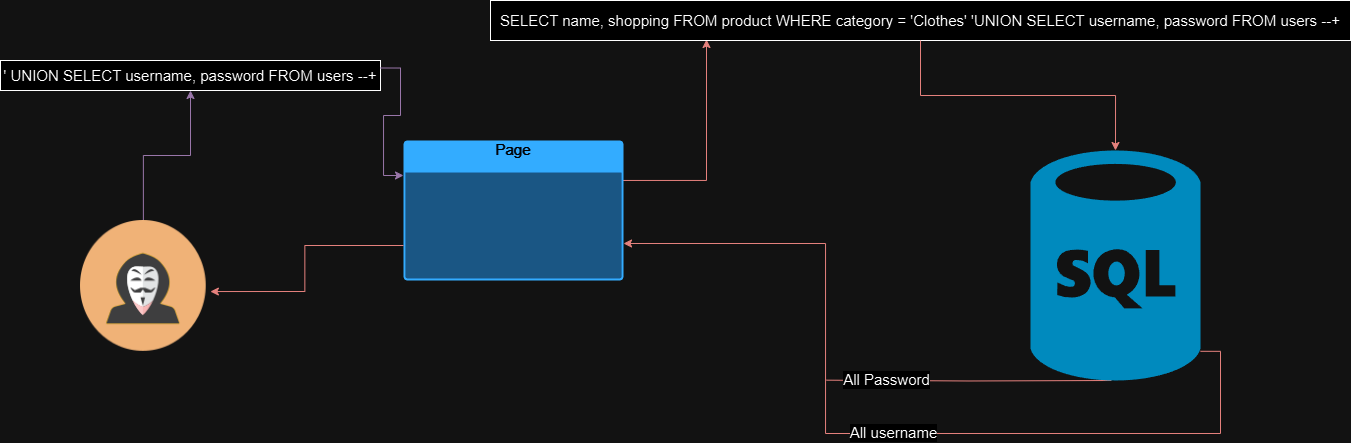

The diagram above was exported from draw.io. Its source (the exported page's mxGraphModel, read from the mxfile embedded in the PNG):
<mxGraphModel dx="1164" dy="653" grid="1" gridSize="10" guides="1" tooltips="1" connect="1" arrows="1" fold="1" page="1" pageScale="1" pageWidth="850" pageHeight="1100" math="0" shadow="0">
  <root>
    <mxCell id="0" />
    <mxCell id="1" parent="0" />
    <mxCell id="0VGaa8LKotjmwFTJgXQ8-7" style="edgeStyle=orthogonalEdgeStyle;rounded=0;orthogonalLoop=1;jettySize=auto;html=1;entryX=0.5;entryY=1;entryDx=0;entryDy=0;fillColor=#e1d5e7;strokeColor=#9673a6;" edge="1" parent="1" source="0VGaa8LKotjmwFTJgXQ8-1" target="0VGaa8LKotjmwFTJgXQ8-6">
      <mxGeometry relative="1" as="geometry" />
    </mxCell>
    <mxCell id="0VGaa8LKotjmwFTJgXQ8-1" value="" style="shape=image;html=1;verticalAlign=top;verticalLabelPosition=bottom;labelBackgroundColor=#ffffff;imageAspect=0;aspect=fixed;image=https://cdn0.iconfinder.com/data/icons/kameleon-free-pack-rounded/110/Hacker-128.png" vertex="1" parent="1">
      <mxGeometry x="150" y="420" width="125.73" height="130.84" as="geometry" />
    </mxCell>
    <mxCell id="0VGaa8LKotjmwFTJgXQ8-18" style="edgeStyle=orthogonalEdgeStyle;rounded=0;orthogonalLoop=1;jettySize=auto;html=1;exitX=0.5;exitY=1;exitDx=0;exitDy=0;exitPerimeter=0;endArrow=none;endFill=0;fillColor=#f8cecc;strokeColor=#b85450;" edge="1" parent="1">
      <mxGeometry relative="1" as="geometry">
        <mxPoint x="896" y="579.6666666666667" as="targetPoint" />
        <mxPoint x="1181" y="580" as="sourcePoint" />
      </mxGeometry>
    </mxCell>
    <mxCell id="0VGaa8LKotjmwFTJgXQ8-19" value="All Password" style="edgeLabel;html=1;align=center;verticalAlign=middle;resizable=0;points=[];" vertex="1" connectable="0" parent="0VGaa8LKotjmwFTJgXQ8-18">
      <mxGeometry x="0.611" y="-1" relative="1" as="geometry">
        <mxPoint x="4" as="offset" />
      </mxGeometry>
    </mxCell>
    <mxCell id="0VGaa8LKotjmwFTJgXQ8-3" value="" style="verticalLabelPosition=bottom;html=1;verticalAlign=top;align=center;strokeColor=none;fillColor=#00BEF2;shape=mxgraph.azure.sql_database;" vertex="1" parent="1">
      <mxGeometry x="1100" y="350" width="170" height="230" as="geometry" />
    </mxCell>
    <mxCell id="0VGaa8LKotjmwFTJgXQ8-14" style="edgeStyle=orthogonalEdgeStyle;rounded=0;orthogonalLoop=1;jettySize=auto;html=1;exitX=1;exitY=0.75;exitDx=0;exitDy=0;exitPerimeter=0;entryX=0.25;entryY=1;entryDx=0;entryDy=0;fillColor=#f8cecc;strokeColor=#b85450;" edge="1" parent="1">
      <mxGeometry relative="1" as="geometry">
        <mxPoint x="690" y="444" as="sourcePoint" />
        <mxPoint x="775.0000000000005" y="239" as="targetPoint" />
        <Array as="points">
          <mxPoint x="690" y="380" />
          <mxPoint x="776" y="380" />
          <mxPoint x="776" y="239" />
        </Array>
      </mxGeometry>
    </mxCell>
    <mxCell id="0VGaa8LKotjmwFTJgXQ8-4" value="Page" style="html=1;whiteSpace=wrap;strokeColor=none;fillColor=#0079D6;labelPosition=center;verticalLabelPosition=middle;verticalAlign=top;align=center;fontSize=12;outlineConnect=0;spacingTop=-6;fontColor=#FFFFFF;sketch=0;shape=mxgraph.sitemap.page;" vertex="1" parent="1">
      <mxGeometry x="473" y="340" width="220" height="140" as="geometry" />
    </mxCell>
    <mxCell id="0VGaa8LKotjmwFTJgXQ8-6" value="' UNION SELECT username, password FROM users --+" style="rounded=0;whiteSpace=wrap;html=1;" vertex="1" parent="1">
      <mxGeometry x="70" y="260" width="380" height="30" as="geometry" />
    </mxCell>
    <mxCell id="0VGaa8LKotjmwFTJgXQ8-9" value="SELECT name, shopping FROM product WHERE category = 'Clothes' 'UNION SELECT username, password FROM users --+" style="rounded=0;whiteSpace=wrap;html=1;" vertex="1" parent="1">
      <mxGeometry x="560" y="200" width="860" height="40" as="geometry" />
    </mxCell>
    <mxCell id="0VGaa8LKotjmwFTJgXQ8-11" style="edgeStyle=orthogonalEdgeStyle;rounded=0;orthogonalLoop=1;jettySize=auto;html=1;entryX=0.5;entryY=0;entryDx=0;entryDy=0;entryPerimeter=0;fillColor=#f8cecc;strokeColor=#b85450;" edge="1" parent="1" source="0VGaa8LKotjmwFTJgXQ8-9" target="0VGaa8LKotjmwFTJgXQ8-3">
      <mxGeometry relative="1" as="geometry" />
    </mxCell>
    <mxCell id="0VGaa8LKotjmwFTJgXQ8-15" style="edgeStyle=orthogonalEdgeStyle;rounded=0;orthogonalLoop=1;jettySize=auto;html=1;exitX=1;exitY=0.25;exitDx=0;exitDy=0;entryX=0;entryY=0.25;entryDx=0;entryDy=0;entryPerimeter=0;fillColor=#e1d5e7;strokeColor=#9673a6;" edge="1" parent="1" source="0VGaa8LKotjmwFTJgXQ8-6" target="0VGaa8LKotjmwFTJgXQ8-4">
      <mxGeometry relative="1" as="geometry" />
    </mxCell>
    <mxCell id="0VGaa8LKotjmwFTJgXQ8-17" style="edgeStyle=orthogonalEdgeStyle;rounded=0;orthogonalLoop=1;jettySize=auto;html=1;exitX=1;exitY=0.86;exitDx=0;exitDy=0;exitPerimeter=0;fillColor=#f8cecc;strokeColor=#b85450;" edge="1" parent="1">
      <mxGeometry relative="1" as="geometry">
        <mxPoint x="1270" y="550.8000000000001" as="sourcePoint" />
        <mxPoint x="693" y="443" as="targetPoint" />
        <Array as="points">
          <mxPoint x="1290" y="551" />
          <mxPoint x="1290" y="633" />
          <mxPoint x="895" y="633" />
          <mxPoint x="895" y="443" />
        </Array>
      </mxGeometry>
    </mxCell>
    <mxCell id="0VGaa8LKotjmwFTJgXQ8-20" value="All username" style="edgeLabel;html=1;align=center;verticalAlign=middle;resizable=0;points=[];" vertex="1" connectable="0" parent="0VGaa8LKotjmwFTJgXQ8-17">
      <mxGeometry x="0.0073" y="-1" relative="1" as="geometry">
        <mxPoint x="18" as="offset" />
      </mxGeometry>
    </mxCell>
    <mxCell id="0VGaa8LKotjmwFTJgXQ8-21" style="edgeStyle=orthogonalEdgeStyle;rounded=0;orthogonalLoop=1;jettySize=auto;html=1;exitX=0;exitY=0.75;exitDx=0;exitDy=0;exitPerimeter=0;entryX=1.033;entryY=0.543;entryDx=0;entryDy=0;entryPerimeter=0;fillColor=#f8cecc;strokeColor=#b85450;" edge="1" parent="1" source="0VGaa8LKotjmwFTJgXQ8-4" target="0VGaa8LKotjmwFTJgXQ8-1">
      <mxGeometry relative="1" as="geometry" />
    </mxCell>
  </root>
</mxGraphModel>